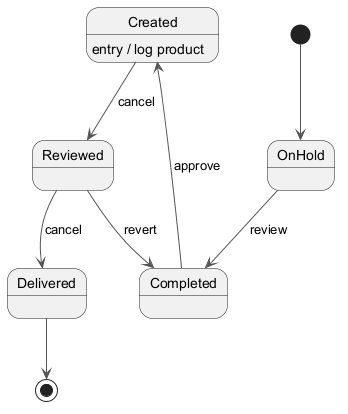

The diagram above was rendered by PlantUML. Its source (embedded in the PNG):
@startuml
skinparam backgroundColor #FFFFFF
skinparam classBackgroundColor #F3E5F5
skinparam classBorderColor #6A1B9A
skinparam ArrowColor #555555
[*] --> OnHold
OnHold --> Completed : review
Completed --> Created : approve
Created --> Reviewed : cancel
Created : entry / log product
Reviewed --> Delivered : cancel
Reviewed --> Completed : revert
Delivered --> [*]
@enduml